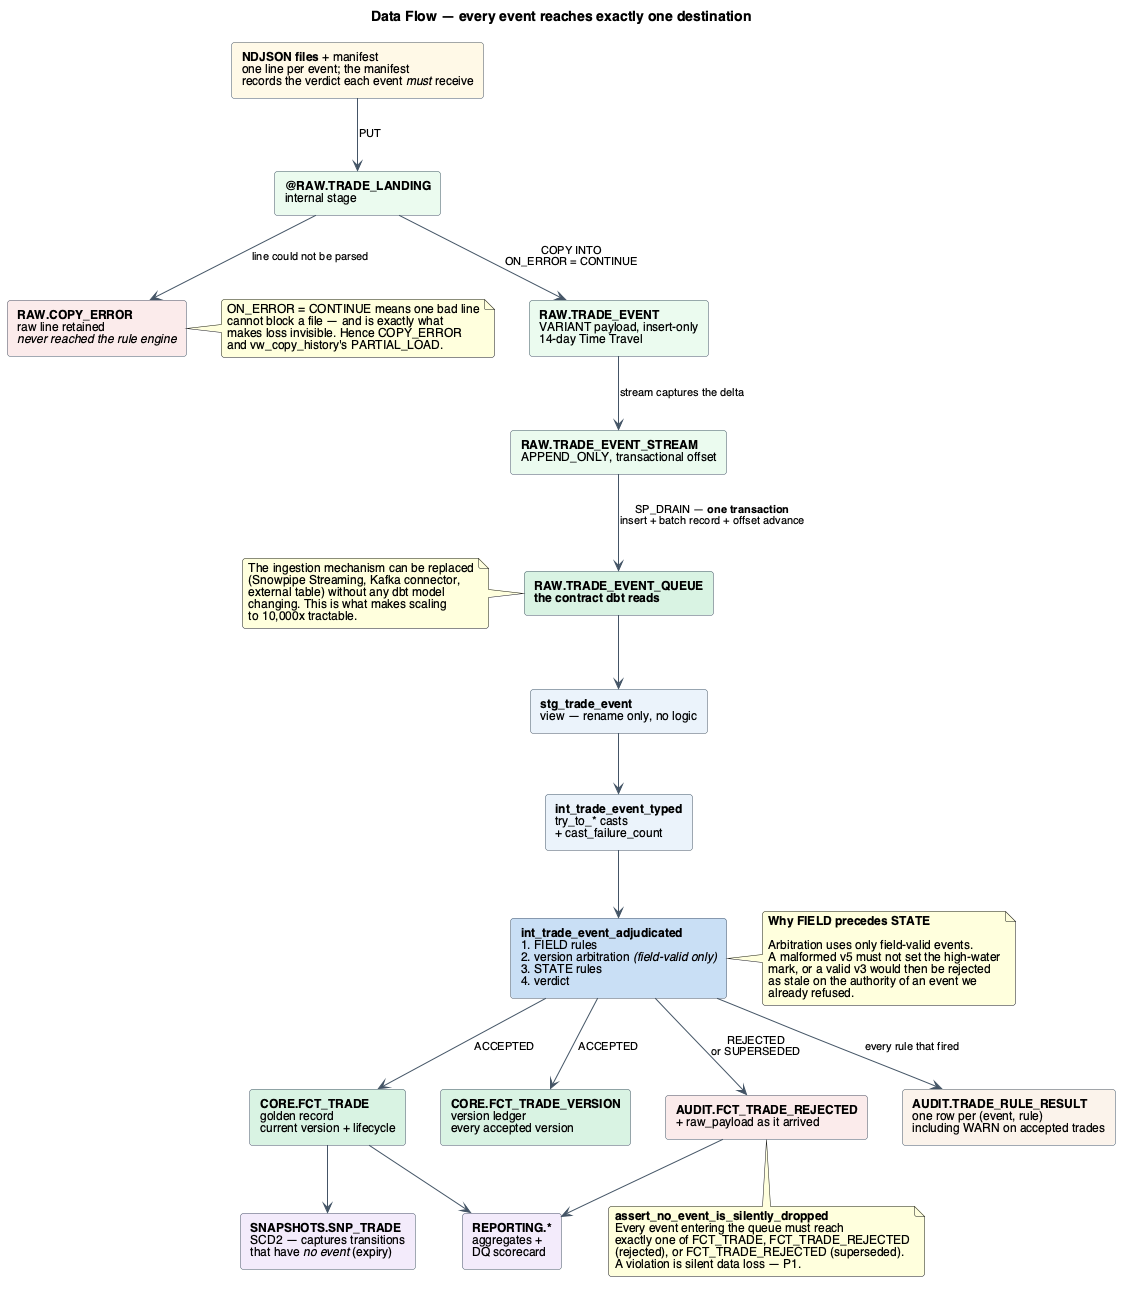

The diagram above was rendered by PlantUML. Its source (embedded in the PNG):
@startuml 02-data-flow
' End-to-end data flow with every destination an event can reach.
' Render: make diagrams

title Data Flow — every event reaches exactly one destination

skinparam backgroundColor #FEFEFE
skinparam shadowing false
skinparam defaultFontName Helvetica
skinparam defaultFontSize 12
skinparam roundCorner 6
skinparam ArrowColor #445566
skinparam ArrowFontSize 11
skinparam rectangle {
  BorderColor #445566
  BackgroundColor #FFFFFF
}

rectangle "<b>NDJSON files</b> + manifest\none line per event; the manifest\nrecords the verdict each event <i>must</i> receive" as FILES #FFF8E7

rectangle "<b>@RAW.TRADE_LANDING</b>\ninternal stage" as STAGE #EAFBEF

rectangle "<b>RAW.TRADE_EVENT</b>\nVARIANT payload, insert-only\n14-day Time Travel" as RAW #EAFBEF
rectangle "<b>RAW.COPY_ERROR</b>\nraw line retained\n<i>never reached the rule engine</i>" as CERR #FBEAEA

rectangle "<b>RAW.TRADE_EVENT_STREAM</b>\nAPPEND_ONLY, transactional offset" as STREAM #EAFBEF
rectangle "<b>RAW.TRADE_EVENT_QUEUE</b>\n<b>the contract dbt reads</b>" as QUEUE #D9F2E3

rectangle "<b>stg_trade_event</b>\nview — rename only, no logic" as STG #EAF3FB
rectangle "<b>int_trade_event_typed</b>\ntry_to_* casts\n+ cast_failure_count" as TYPED #EAF3FB

rectangle "<b>int_trade_event_adjudicated</b>\n1. FIELD rules\n2. version arbitration <i>(field-valid only)</i>\n3. STATE rules\n4. verdict" as ADJ #C9DEF5

rectangle "<b>CORE.FCT_TRADE</b>\ngolden record\ncurrent version + lifecycle" as FCT #D9F2E3
rectangle "<b>CORE.FCT_TRADE_VERSION</b>\nversion ledger\nevery accepted version" as FCTV #D9F2E3
rectangle "<b>AUDIT.FCT_TRADE_REJECTED</b>\n+ raw_payload as it arrived" as REJ #FBEAEA
rectangle "<b>AUDIT.TRADE_RULE_RESULT</b>\none row per (event, rule)\nincluding WARN on accepted trades" as RR #FBF3EA

rectangle "<b>SNAPSHOTS.SNP_TRADE</b>\nSCD2 — captures transitions\nthat have <i>no event</i> (expiry)" as SNAP #F3EAFB
rectangle "<b>REPORTING.*</b>\naggregates +\nDQ scorecard" as REP #F3EAFB

FILES --> STAGE : PUT
STAGE --> RAW : COPY INTO\nON_ERROR = CONTINUE
STAGE --> CERR : line could not be parsed
RAW --> STREAM : stream captures the delta
STREAM --> QUEUE : SP_DRAIN — <b>one transaction</b>\ninsert + batch record + offset advance
QUEUE --> STG
STG --> TYPED
TYPED --> ADJ

ADJ --> FCT : ACCEPTED
ADJ --> FCTV : ACCEPTED
ADJ --> REJ : REJECTED\nor SUPERSEDED
ADJ --> RR : every rule that fired

FCT --> SNAP
FCT --> REP
REJ --> REP

note right of ADJ
  <b>Why FIELD precedes STATE</b>

  Arbitration uses only field-valid events.
  A malformed v5 must not set the high-water
  mark, or a valid v3 would then be rejected
  as stale on the authority of an event we
  already refused.
end note

note bottom of REJ
  <b>assert_no_event_is_silently_dropped</b>
  Every event entering the queue must reach
  exactly one of FCT_TRADE, FCT_TRADE_REJECTED
  (rejected), or FCT_TRADE_REJECTED (superseded).
  A violation is silent data loss — P1.
end note

note left of QUEUE
  The ingestion mechanism can be replaced
  (Snowpipe Streaming, Kafka connector,
  external table) without any dbt model
  changing. This is what makes scaling
  to 10,000x tractable.
end note

note right of CERR
  ON_ERROR = CONTINUE means one bad line
  cannot block a file — and is exactly what
  makes loss invisible. Hence COPY_ERROR
  and vw_copy_history's PARTIAL_LOAD.
end note

@enduml